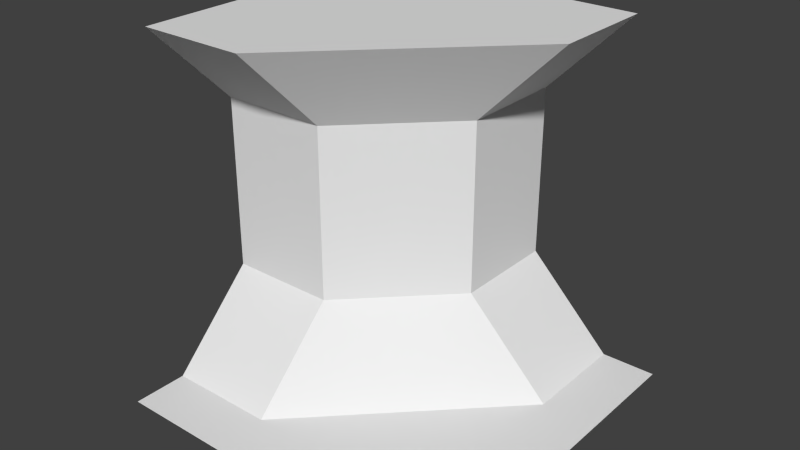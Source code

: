# Source: wallInnerEdgeInner.blend  (saved by Blender 2.74.0; exported with 4.5.12 LTS)
import bpy
from mathutils import Matrix  # noqa: F401  (used for matrix-valued properties, if any)

bpy.ops.wm.read_factory_settings(use_empty=True)
scene = bpy.context.scene
scene.name = 'Scene'

# ---- collections
col_collection_1 = bpy.data.collections.new('Collection 1'); scene.collection.children.link(col_collection_1)

# ---- world
world_world = bpy.data.worlds.new('World'); scene.world = world_world
world_world.color = (0.05088, 0.05088, 0.05088)
world_world.use_sun_shadow = False
world_world.sun_shadow_jitter_overblur = 0.0
world_world.cycles.sampling_method = 'MANUAL'
world_world.cycles.sample_map_resolution = 256

# ---- meshes
me_plane = bpy.data.meshes.new('Plane')
me_plane.from_pydata([(1.0, 0.375, 0.0), (-1.0, 0.6875, 0.0), (-1.0, 1.0, 0.0), (-1.0, 0.1875, 0.5), (0.6875, 0.375, 2.0), (-1.0, 0.1875, 1.5), (0.1875, 0.375, 1.5), (-1.0, 0.6875, 2.0), (-1.0, -0.6875, 0.0), (0.1875, 0.375, 0.5), (-1.0, -0.1875, 0.5), (0.6875, 0.375, 0.0), (-1.0, -0.1875, 1.5), (-0.6875, 1.0, 2.0), (-1.0, -0.6875, 2.0), (-0.1875, 1.0, 1.5), (-0.1875, 1.0, 0.5), (-0.6875, 0.6875, 0.0), (-0.6875, 1.0, 0.0), (-1.0, -1.0, 0.0), (-0.6875, 0.1875, 0.5), (-0.6875, 0.1875, 1.5), (-0.1875, 0.6875, 1.5), (-0.1875, 0.6875, 0.5), (-0.375, -0.6875, 0.0), (-0.375, -0.1875, 0.5), (-0.375, -0.1875, 1.5), (-0.375, -0.6875, 2.0), (-0.375, -1.0, 0.0), (1.0, 1.0, 0.0), (0.6875, 1.0, 2.0), (0.1875, 1.0, 1.5), (0.1875, 1.0, 0.5), (0.6875, 1.0, 0.0), (-0.375, -0.6875, 0.0), (-0.375, -1.0, 0.0), (0.6875, -0.6875, 0.0), (0.6875, -1.0, 0.0), (1.0, -0.6875, 0.0), (1.0, -1.0, 0.0), (-0.375, 0.375, 2.0), (-0.375, 1.0, 2.0), (-1.0, 0.375, 2.0)], [], [(21, 22, 23), (22, 15, 16), (22, 16, 23), (21, 23, 20), (20, 3, 5), (20, 5, 21), (18, 17, 23), (18, 23, 16), (23, 17, 20), (3, 20, 17), (3, 17, 1), (2, 1, 17), (18, 2, 17), (15, 22, 13), (13, 22, 7), (22, 21, 7), (5, 7, 21), (30, 4, 6), (30, 6, 31), (6, 9, 31), (31, 9, 32), (9, 11, 32), (32, 11, 33), (11, 0, 33), (33, 0, 29), (27, 14, 12), (27, 12, 26), (12, 10, 26), (26, 10, 25), (10, 8, 25), (25, 8, 24), (8, 19, 24), (24, 19, 28), (6, 26, 25), (6, 25, 9), (25, 24, 9), (9, 24, 11), (27, 26, 4), (4, 26, 6), (39, 36, 37), (39, 38, 36), (38, 11, 36), (11, 38, 0), (35, 36, 34), (36, 35, 37), (36, 11, 34), (14, 27, 40), (41, 13, 40), (4, 30, 41), (41, 40, 4), (4, 40, 27), (40, 42, 14), (13, 7, 40), (40, 7, 42)])
me_plane.use_remesh_preserve_volume = False
me_plane.use_remesh_preserve_attributes = False
me_plane.use_mirror_vertex_groups = False
me_plane.update()

# ---- objects
ob_plane = bpy.data.objects.new('Plane', me_plane)

# ---- transforms, parenting, visibility, modifiers, constraints
ob_plane.location = (0.0, 0.0, 0.0)
ob_plane.scale = (0.5, 0.5, 0.5)
ob_plane.lineart.crease_threshold = 0.0

# ---- collection membership
col_collection_1.objects.link(ob_plane)

# ---- scene / render settings (as saved in the file)
scene.frame_start = 1; scene.frame_end = 250; scene.frame_set(1)
scene.render.engine = 'BLENDER_EEVEE_NEXT'
scene.render.resolution_percentage = 50
scene.render.dither_intensity = 0.0
scene.cycles.use_denoising = False
scene.cycles.samples = 10
scene.cycles.sampling_pattern = 'TABULATED_SOBOL'
scene.cycles.light_sampling_threshold = 0.0
scene.cycles.use_adaptive_sampling = False
scene.cycles.use_light_tree = False
scene.cycles.blur_glossy = 0.0
scene.cycles.pixel_filter_type = 'GAUSSIAN'
scene.cycles.sample_clamp_indirect = 0.0
scene.view_settings.view_transform = 'Standard'
bpy.context.view_layer.update()

# ---- added for rendering (the .blend has no active camera and no usable light): camera, sun
cam_auto = bpy.data.cameras.new('AutoCamera')
cam_auto.lens = 50.0
cam_auto.sensor_width = 36.0
cam_auto.clip_end = 1000.0
ob_auto_camera = bpy.data.objects.new('AutoCamera', cam_auto)
scene.collection.objects.link(ob_auto_camera)
ob_auto_camera.location = (1.60254, -1.92304, 1.78203)
ob_auto_camera.rotation_euler = (1.09748, -7.21219e-08, 0.694738)
scene.camera = ob_auto_camera
light_auto_sun = bpy.data.lights.new('AutoSun', 'SUN')
light_auto_sun.energy = 3.0
light_auto_sun.angle = 0.0523599
ob_auto_sun = bpy.data.objects.new('AutoSun', light_auto_sun)
scene.collection.objects.link(ob_auto_sun)
ob_auto_sun.rotation_euler = (0.872665, 0.174533, 0.523599)
bpy.context.view_layer.update()
